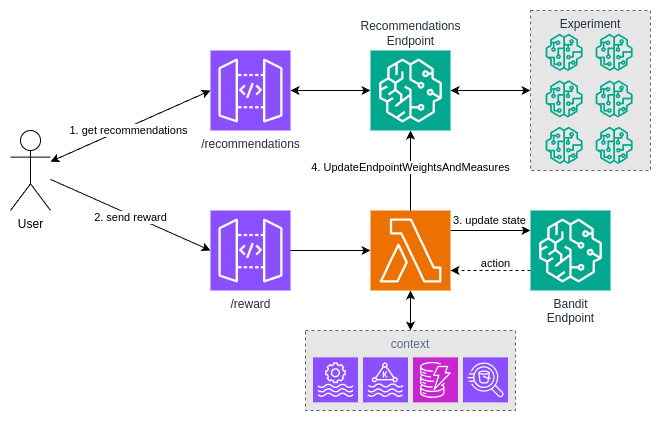

The diagram above was exported from draw.io. Its source (the exported page's mxGraphModel, read from the mxfile embedded in the PNG):
<mxGraphModel dx="537" dy="350" grid="1" gridSize="10" guides="1" tooltips="1" connect="1" arrows="1" fold="1" page="1" pageScale="1" pageWidth="850" pageHeight="1100" background="#FFFFFF" math="0" shadow="0">
  <root>
    <mxCell id="0" />
    <mxCell id="1" parent="0" />
    <mxCell id="2" value="/recommendations" style="sketch=0;points=[[0,0,0],[0.25,0,0],[0.5,0,0],[0.75,0,0],[1,0,0],[0,1,0],[0.25,1,0],[0.5,1,0],[0.75,1,0],[1,1,0],[0,0.25,0],[0,0.5,0],[0,0.75,0],[1,0.25,0],[1,0.5,0],[1,0.75,0]];outlineConnect=0;fontColor=#232F3E;fillColor=#8C4FFF;strokeColor=#ffffff;dashed=0;verticalLabelPosition=bottom;verticalAlign=top;align=center;html=1;fontSize=12;fontStyle=0;aspect=fixed;shape=mxgraph.aws4.resourceIcon;resIcon=mxgraph.aws4.api_gateway;" parent="1" vertex="1">
      <mxGeometry x="240" y="160" width="80" height="80" as="geometry" />
    </mxCell>
    <mxCell id="4" value="Bandit&lt;div&gt;Endpoint&lt;/div&gt;" style="sketch=0;points=[[0,0,0],[0.25,0,0],[0.5,0,0],[0.75,0,0],[1,0,0],[0,1,0],[0.25,1,0],[0.5,1,0],[0.75,1,0],[1,1,0],[0,0.25,0],[0,0.5,0],[0,0.75,0],[1,0.25,0],[1,0.5,0],[1,0.75,0]];outlineConnect=0;fontColor=#232F3E;fillColor=#01A88D;strokeColor=#ffffff;dashed=0;verticalLabelPosition=bottom;verticalAlign=top;align=center;html=1;fontSize=12;fontStyle=0;aspect=fixed;shape=mxgraph.aws4.resourceIcon;resIcon=mxgraph.aws4.sagemaker;" parent="1" vertex="1">
      <mxGeometry x="560" y="320" width="80" height="80" as="geometry" />
    </mxCell>
    <mxCell id="13" value="Recommendations&lt;br&gt;Endpoint" style="sketch=0;points=[[0,0,0],[0.25,0,0],[0.5,0,0],[0.75,0,0],[1,0,0],[0,1,0],[0.25,1,0],[0.5,1,0],[0.75,1,0],[1,1,0],[0,0.25,0],[0,0.5,0],[0,0.75,0],[1,0.25,0],[1,0.5,0],[1,0.75,0]];outlineConnect=0;fontColor=#232F3E;fillColor=#01A88D;strokeColor=#ffffff;dashed=0;verticalLabelPosition=top;verticalAlign=bottom;align=center;html=1;fontSize=12;fontStyle=0;aspect=fixed;shape=mxgraph.aws4.resourceIcon;resIcon=mxgraph.aws4.sagemaker;labelPosition=center;" parent="1" vertex="1">
      <mxGeometry x="400" y="160" width="80" height="80" as="geometry" />
    </mxCell>
    <mxCell id="14" value="User" style="shape=umlActor;verticalLabelPosition=bottom;verticalAlign=top;html=1;outlineConnect=0;" parent="1" vertex="1">
      <mxGeometry x="40" y="240" width="40" height="80" as="geometry" />
    </mxCell>
    <mxCell id="15" value="" style="endArrow=classic;html=1;entryX=0;entryY=0.5;entryDx=0;entryDy=0;entryPerimeter=0;startArrow=classic;startFill=1;" parent="1" source="14" target="2" edge="1">
      <mxGeometry width="50" height="50" relative="1" as="geometry">
        <mxPoint x="80" y="218" as="sourcePoint" />
        <mxPoint x="420" y="220" as="targetPoint" />
      </mxGeometry>
    </mxCell>
    <mxCell id="16" value="1. get recommendations" style="edgeLabel;html=1;align=center;verticalAlign=middle;resizable=0;points=[];" parent="15" vertex="1" connectable="0">
      <mxGeometry x="-0.0196" y="2" relative="1" as="geometry">
        <mxPoint y="5" as="offset" />
      </mxGeometry>
    </mxCell>
    <mxCell id="17" value="" style="endArrow=classic;html=1;entryX=0;entryY=0.25;entryDx=0;entryDy=0;entryPerimeter=0;exitX=1;exitY=0.25;exitDx=0;exitDy=0;exitPerimeter=0;" parent="1" source="33" target="4" edge="1">
      <mxGeometry width="50" height="50" relative="1" as="geometry">
        <mxPoint x="320" y="230" as="sourcePoint" />
        <mxPoint x="370" y="180" as="targetPoint" />
      </mxGeometry>
    </mxCell>
    <mxCell id="18" value="3. update state" style="edgeLabel;html=1;align=center;verticalAlign=middle;resizable=0;points=[];" parent="17" vertex="1" connectable="0">
      <mxGeometry x="-0.0481" relative="1" as="geometry">
        <mxPoint y="-10" as="offset" />
      </mxGeometry>
    </mxCell>
    <mxCell id="20" value="" style="endArrow=classic;dashed=1;html=1;endFill=1;entryX=1;entryY=0.75;entryDx=0;entryDy=0;entryPerimeter=0;exitX=0;exitY=0.75;exitDx=0;exitDy=0;exitPerimeter=0;" parent="1" source="4" target="33" edge="1">
      <mxGeometry width="50" height="50" relative="1" as="geometry">
        <mxPoint x="530" y="410" as="sourcePoint" />
        <mxPoint x="510" y="380" as="targetPoint" />
      </mxGeometry>
    </mxCell>
    <mxCell id="21" value="action" style="edgeLabel;html=1;align=center;verticalAlign=middle;resizable=0;points=[];" parent="20" vertex="1" connectable="0">
      <mxGeometry x="0.2257" y="2" relative="1" as="geometry">
        <mxPoint x="14" y="-9" as="offset" />
      </mxGeometry>
    </mxCell>
    <mxCell id="22" value="" style="endArrow=classic;startArrow=classic;html=1;exitX=1;exitY=0.5;exitDx=0;exitDy=0;exitPerimeter=0;entryX=0;entryY=0.5;entryDx=0;entryDy=0;entryPerimeter=0;" parent="1" source="2" target="13" edge="1">
      <mxGeometry width="50" height="50" relative="1" as="geometry">
        <mxPoint x="370" y="290" as="sourcePoint" />
        <mxPoint x="420" y="240" as="targetPoint" />
      </mxGeometry>
    </mxCell>
    <mxCell id="27" value="/reward" style="sketch=0;points=[[0,0,0],[0.25,0,0],[0.5,0,0],[0.75,0,0],[1,0,0],[0,1,0],[0.25,1,0],[0.5,1,0],[0.75,1,0],[1,1,0],[0,0.25,0],[0,0.5,0],[0,0.75,0],[1,0.25,0],[1,0.5,0],[1,0.75,0]];outlineConnect=0;fontColor=#232F3E;fillColor=#8C4FFF;strokeColor=#ffffff;dashed=0;verticalLabelPosition=bottom;verticalAlign=top;align=center;html=1;fontSize=12;fontStyle=0;aspect=fixed;shape=mxgraph.aws4.resourceIcon;resIcon=mxgraph.aws4.api_gateway;" parent="1" vertex="1">
      <mxGeometry x="240" y="320" width="80" height="80" as="geometry" />
    </mxCell>
    <mxCell id="30" value="" style="endArrow=classic;startArrow=classic;html=1;exitX=1;exitY=0.5;exitDx=0;exitDy=0;exitPerimeter=0;entryX=0;entryY=0.5;entryDx=0;entryDy=0;" parent="1" source="13" target="11" edge="1">
      <mxGeometry width="50" height="50" relative="1" as="geometry">
        <mxPoint x="330" y="230" as="sourcePoint" />
        <mxPoint x="410" y="170" as="targetPoint" />
      </mxGeometry>
    </mxCell>
    <mxCell id="31" value="" style="endArrow=classic;html=1;entryX=0;entryY=0.5;entryDx=0;entryDy=0;entryPerimeter=0;" parent="1" source="14" target="27" edge="1">
      <mxGeometry width="50" height="50" relative="1" as="geometry">
        <mxPoint x="90" y="303" as="sourcePoint" />
        <mxPoint x="250" y="250" as="targetPoint" />
      </mxGeometry>
    </mxCell>
    <mxCell id="32" value="2. send reward" style="edgeLabel;html=1;align=center;verticalAlign=middle;resizable=0;points=[];" parent="31" vertex="1" connectable="0">
      <mxGeometry x="-0.0196" y="2" relative="1" as="geometry">
        <mxPoint y="5" as="offset" />
      </mxGeometry>
    </mxCell>
    <mxCell id="33" value="" style="sketch=0;points=[[0,0,0],[0.25,0,0],[0.5,0,0],[0.75,0,0],[1,0,0],[0,1,0],[0.25,1,0],[0.5,1,0],[0.75,1,0],[1,1,0],[0,0.25,0],[0,0.5,0],[0,0.75,0],[1,0.25,0],[1,0.5,0],[1,0.75,0]];outlineConnect=0;fontColor=#232F3E;fillColor=#ED7100;strokeColor=#ffffff;dashed=0;verticalLabelPosition=bottom;verticalAlign=top;align=center;html=1;fontSize=12;fontStyle=0;aspect=fixed;shape=mxgraph.aws4.resourceIcon;resIcon=mxgraph.aws4.lambda;" parent="1" vertex="1">
      <mxGeometry x="400" y="320" width="80" height="80" as="geometry" />
    </mxCell>
    <mxCell id="35" value="" style="endArrow=classic;html=1;exitX=1;exitY=0.5;exitDx=0;exitDy=0;exitPerimeter=0;" parent="1" source="27" target="33" edge="1">
      <mxGeometry width="50" height="50" relative="1" as="geometry">
        <mxPoint x="240" y="380" as="sourcePoint" />
        <mxPoint x="290" y="330" as="targetPoint" />
      </mxGeometry>
    </mxCell>
    <mxCell id="36" value="" style="endArrow=classic;html=1;exitX=0.5;exitY=0;exitDx=0;exitDy=0;exitPerimeter=0;entryX=0.5;entryY=1;entryDx=0;entryDy=0;entryPerimeter=0;" parent="1" source="33" target="13" edge="1">
      <mxGeometry width="50" height="50" relative="1" as="geometry">
        <mxPoint x="450" y="300" as="sourcePoint" />
        <mxPoint x="500" y="250" as="targetPoint" />
      </mxGeometry>
    </mxCell>
    <mxCell id="38" value="4. UpdateEndpointWeightsAndMeasures" style="edgeLabel;html=1;align=center;verticalAlign=middle;resizable=0;points=[];" parent="36" vertex="1" connectable="0">
      <mxGeometry x="-0.1782" y="-2" relative="1" as="geometry">
        <mxPoint x="-2" y="-11" as="offset" />
      </mxGeometry>
    </mxCell>
    <mxCell id="52" value="" style="endArrow=classic;startArrow=classic;html=1;exitX=0.5;exitY=0;exitDx=0;exitDy=0;" edge="1" parent="1" source="46">
      <mxGeometry width="50" height="50" relative="1" as="geometry">
        <mxPoint x="400" y="440" as="sourcePoint" />
        <mxPoint x="440" y="400" as="targetPoint" />
      </mxGeometry>
    </mxCell>
    <mxCell id="54" value="" style="group" vertex="1" connectable="0" parent="1">
      <mxGeometry x="335" y="440" width="210" height="80" as="geometry" />
    </mxCell>
    <mxCell id="46" value="context" style="fillColor=#E6E6E6;strokeColor=#666666;dashed=1;verticalAlign=top;fontStyle=0;fontColor=#5A6C86;whiteSpace=wrap;html=1;container=0;" vertex="1" parent="54">
      <mxGeometry width="210" height="80" as="geometry" />
    </mxCell>
    <mxCell id="50" value="" style="group" vertex="1" connectable="0" parent="54">
      <mxGeometry x="7.5" y="26.860000000000014" width="195" height="45.0041894060995" as="geometry" />
    </mxCell>
    <mxCell id="39" value="" style="sketch=0;points=[[0,0,0],[0.25,0,0],[0.5,0,0],[0.75,0,0],[1,0,0],[0,1,0],[0.25,1,0],[0.5,1,0],[0.75,1,0],[1,1,0],[0,0.25,0],[0,0.5,0],[0,0.75,0],[1,0.25,0],[1,0.5,0],[1,0.75,0]];outlineConnect=0;fontColor=#232F3E;fillColor=#8C4FFF;strokeColor=#ffffff;dashed=0;verticalLabelPosition=bottom;verticalAlign=top;align=center;html=1;fontSize=12;fontStyle=0;aspect=fixed;shape=mxgraph.aws4.resourceIcon;resIcon=mxgraph.aws4.managed_streaming_for_kafka;container=0;" vertex="1" parent="50">
      <mxGeometry x="50" width="45" height="45" as="geometry" />
    </mxCell>
    <mxCell id="42" value="" style="sketch=0;points=[[0,0,0],[0.25,0,0],[0.5,0,0],[0.75,0,0],[1,0,0],[0,1,0],[0.25,1,0],[0.5,1,0],[0.75,1,0],[1,1,0],[0,0.25,0],[0,0.5,0],[0,0.75,0],[1,0.25,0],[1,0.5,0],[1,0.75,0]];outlineConnect=0;fontColor=#232F3E;fillColor=#8C4FFF;strokeColor=#ffffff;dashed=0;verticalLabelPosition=bottom;verticalAlign=top;align=center;html=1;fontSize=12;fontStyle=0;aspect=fixed;shape=mxgraph.aws4.resourceIcon;resIcon=mxgraph.aws4.managed_service_for_apache_flink;container=0;" vertex="1" parent="50">
      <mxGeometry y="0.004189406099499138" width="45" height="45" as="geometry" />
    </mxCell>
    <mxCell id="43" value="" style="sketch=0;points=[[0,0,0],[0.25,0,0],[0.5,0,0],[0.75,0,0],[1,0,0],[0,1,0],[0.25,1,0],[0.5,1,0],[0.75,1,0],[1,1,0],[0,0.25,0],[0,0.5,0],[0,0.75,0],[1,0.25,0],[1,0.5,0],[1,0.75,0]];outlineConnect=0;fontColor=#232F3E;fillColor=#8C4FFF;strokeColor=#ffffff;dashed=0;verticalLabelPosition=bottom;verticalAlign=top;align=center;html=1;fontSize=12;fontStyle=0;aspect=fixed;shape=mxgraph.aws4.resourceIcon;resIcon=mxgraph.aws4.athena;container=0;" vertex="1" parent="50">
      <mxGeometry x="150" y="0.004189406099499138" width="45" height="45" as="geometry" />
    </mxCell>
    <mxCell id="44" value="" style="sketch=0;points=[[0,0,0],[0.25,0,0],[0.5,0,0],[0.75,0,0],[1,0,0],[0,1,0],[0.25,1,0],[0.5,1,0],[0.75,1,0],[1,1,0],[0,0.25,0],[0,0.5,0],[0,0.75,0],[1,0.25,0],[1,0.5,0],[1,0.75,0]];outlineConnect=0;fontColor=#232F3E;fillColor=#C925D1;strokeColor=#ffffff;dashed=0;verticalLabelPosition=bottom;verticalAlign=top;align=center;html=1;fontSize=12;fontStyle=0;aspect=fixed;shape=mxgraph.aws4.resourceIcon;resIcon=mxgraph.aws4.dynamodb;container=0;" vertex="1" parent="50">
      <mxGeometry x="100" width="45" height="45" as="geometry" />
    </mxCell>
    <mxCell id="55" value="" style="group" vertex="1" connectable="0" parent="1">
      <mxGeometry x="560" y="120" width="120" height="160" as="geometry" />
    </mxCell>
    <mxCell id="11" value="Experiment" style="fillColor=#E6E6E6;strokeColor=#666666;dashed=1;verticalAlign=top;fontStyle=0;fontColor=#232F3D;whiteSpace=wrap;html=1;movable=1;resizable=1;rotatable=1;deletable=1;editable=1;locked=0;connectable=1;" parent="55" vertex="1">
      <mxGeometry width="120" height="160" as="geometry" />
    </mxCell>
    <mxCell id="53" value="" style="group" vertex="1" connectable="0" parent="55">
      <mxGeometry x="15" y="23.25581395348837" width="87.20930232558135" height="130.2325581395349" as="geometry" />
    </mxCell>
    <mxCell id="5" value="" style="sketch=0;outlineConnect=0;fontColor=#232F3E;gradientColor=none;fillColor=#01A88D;strokeColor=none;dashed=0;verticalLabelPosition=bottom;verticalAlign=top;align=center;html=1;fontSize=12;fontStyle=0;aspect=fixed;pointerEvents=1;shape=mxgraph.aws4.sagemaker_model;movable=1;resizable=1;rotatable=1;deletable=1;editable=1;locked=0;connectable=1;" parent="53" vertex="1">
      <mxGeometry width="37.2093023255814" height="37.2093023255814" as="geometry" />
    </mxCell>
    <mxCell id="6" value="" style="sketch=0;outlineConnect=0;fontColor=#232F3E;gradientColor=none;fillColor=#01A88D;strokeColor=none;dashed=0;verticalLabelPosition=bottom;verticalAlign=top;align=center;html=1;fontSize=12;fontStyle=0;aspect=fixed;pointerEvents=1;shape=mxgraph.aws4.sagemaker_model;movable=1;resizable=1;rotatable=1;deletable=1;editable=1;locked=0;connectable=1;" parent="53" vertex="1">
      <mxGeometry x="50" width="37.2093023255814" height="37.2093023255814" as="geometry" />
    </mxCell>
    <mxCell id="7" value="" style="sketch=0;outlineConnect=0;fontColor=#232F3E;gradientColor=none;fillColor=#01A88D;strokeColor=none;dashed=0;verticalLabelPosition=bottom;verticalAlign=top;align=center;html=1;fontSize=12;fontStyle=0;aspect=fixed;pointerEvents=1;shape=mxgraph.aws4.sagemaker_model;movable=1;resizable=1;rotatable=1;deletable=1;editable=1;locked=0;connectable=1;" parent="53" vertex="1">
      <mxGeometry y="46.51162790697674" width="37.2093023255814" height="37.2093023255814" as="geometry" />
    </mxCell>
    <mxCell id="8" value="" style="sketch=0;outlineConnect=0;fontColor=#232F3E;gradientColor=none;fillColor=#01A88D;strokeColor=none;dashed=0;verticalLabelPosition=bottom;verticalAlign=top;align=center;html=1;fontSize=12;fontStyle=0;aspect=fixed;pointerEvents=1;shape=mxgraph.aws4.sagemaker_model;movable=1;resizable=1;rotatable=1;deletable=1;editable=1;locked=0;connectable=1;" parent="53" vertex="1">
      <mxGeometry x="50" y="46.51162790697674" width="37.2093023255814" height="37.2093023255814" as="geometry" />
    </mxCell>
    <mxCell id="9" value="" style="sketch=0;outlineConnect=0;fontColor=#232F3E;gradientColor=none;fillColor=#01A88D;strokeColor=none;dashed=0;verticalLabelPosition=bottom;verticalAlign=top;align=center;html=1;fontSize=12;fontStyle=0;aspect=fixed;pointerEvents=1;shape=mxgraph.aws4.sagemaker_model;movable=1;resizable=1;rotatable=1;deletable=1;editable=1;locked=0;connectable=1;" parent="53" vertex="1">
      <mxGeometry y="93.02325581395348" width="37.2093023255814" height="37.2093023255814" as="geometry" />
    </mxCell>
    <mxCell id="10" value="" style="sketch=0;outlineConnect=0;fontColor=#232F3E;gradientColor=none;fillColor=#01A88D;strokeColor=none;dashed=0;verticalLabelPosition=bottom;verticalAlign=top;align=center;html=1;fontSize=12;fontStyle=0;aspect=fixed;pointerEvents=1;shape=mxgraph.aws4.sagemaker_model;movable=1;resizable=1;rotatable=1;deletable=1;editable=1;locked=0;connectable=1;" parent="53" vertex="1">
      <mxGeometry x="50" y="93.02325581395348" width="37.2093023255814" height="37.2093023255814" as="geometry" />
    </mxCell>
  </root>
</mxGraphModel>